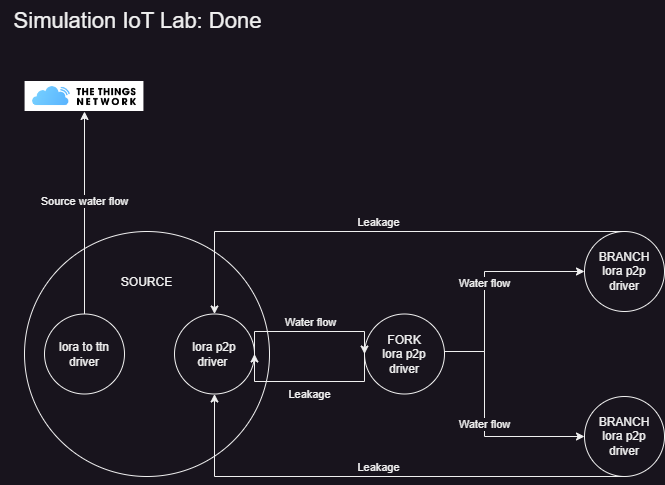

The diagram above was exported from draw.io. Its source (the exported page's mxGraphModel, read from the mxfile embedded in the PNG):
<mxGraphModel dx="1050" dy="541" grid="1" gridSize="10" guides="1" tooltips="1" connect="1" arrows="1" fold="1" page="1" pageScale="1" pageWidth="850" pageHeight="1100" math="0" shadow="0">
  <root>
    <mxCell id="0" />
    <mxCell id="1" parent="0" />
    <mxCell id="NVezCsk33KQddz3p1z8e-3" value="SOURCE&lt;br&gt;&lt;br&gt;&lt;br&gt;&lt;br&gt;&lt;br&gt;&lt;br&gt;&lt;br&gt;&lt;br&gt;&lt;br&gt;&lt;br&gt;&lt;br&gt;" style="ellipse;whiteSpace=wrap;html=1;aspect=fixed;" vertex="1" parent="1">
      <mxGeometry x="40" y="240" width="245" height="245" as="geometry" />
    </mxCell>
    <mxCell id="NVezCsk33KQddz3p1z8e-1" value="lora to ttn&lt;br&gt;driver" style="ellipse;whiteSpace=wrap;html=1;aspect=fixed;" vertex="1" parent="1">
      <mxGeometry x="60" y="322.5" width="80" height="80" as="geometry" />
    </mxCell>
    <mxCell id="NVezCsk33KQddz3p1z8e-2" value="lora p2p&lt;br&gt;driver&amp;nbsp;" style="ellipse;whiteSpace=wrap;html=1;aspect=fixed;" vertex="1" parent="1">
      <mxGeometry x="190" y="322.5" width="80" height="80" as="geometry" />
    </mxCell>
    <mxCell id="NVezCsk33KQddz3p1z8e-4" value="FORK&lt;br&gt;lora p2p&lt;br&gt;driver" style="ellipse;whiteSpace=wrap;html=1;aspect=fixed;" vertex="1" parent="1">
      <mxGeometry x="380" y="322.5" width="80" height="80" as="geometry" />
    </mxCell>
    <mxCell id="NVezCsk33KQddz3p1z8e-7" value="&lt;font style=&quot;font-size: 22px;&quot;&gt;Simulation IoT Lab: Done&lt;/font&gt;" style="text;html=1;align=center;verticalAlign=middle;resizable=0;points=[];autosize=1;strokeColor=none;fillColor=none;strokeWidth=3;" vertex="1" parent="1">
      <mxGeometry x="17.5" y="10" width="270" height="40" as="geometry" />
    </mxCell>
    <mxCell id="NVezCsk33KQddz3p1z8e-8" value="BRANCH&lt;br&gt;lora p2p&lt;br&gt;driver" style="ellipse;whiteSpace=wrap;html=1;aspect=fixed;" vertex="1" parent="1">
      <mxGeometry x="600" y="240" width="80" height="80" as="geometry" />
    </mxCell>
    <mxCell id="NVezCsk33KQddz3p1z8e-9" value="BRANCH&lt;br&gt;lora p2p&lt;br&gt;driver" style="ellipse;whiteSpace=wrap;html=1;aspect=fixed;" vertex="1" parent="1">
      <mxGeometry x="600" y="405" width="80" height="80" as="geometry" />
    </mxCell>
    <object label="Water flow" Sample="" placeholders="1" id="NVezCsk33KQddz3p1z8e-11">
      <mxCell style="edgeStyle=orthogonalEdgeStyle;rounded=0;orthogonalLoop=1;jettySize=auto;html=1;exitX=1;exitY=0.5;exitDx=0;exitDy=0;entryX=0;entryY=0.5;entryDx=0;entryDy=0;labelPosition=center;verticalLabelPosition=top;align=center;verticalAlign=bottom;" edge="1" parent="1" source="NVezCsk33KQddz3p1z8e-2" target="NVezCsk33KQddz3p1z8e-4">
        <mxGeometry relative="1" as="geometry">
          <Array as="points">
            <mxPoint x="270" y="340" />
            <mxPoint x="380" y="340" />
          </Array>
        </mxGeometry>
      </mxCell>
    </object>
    <mxCell id="NVezCsk33KQddz3p1z8e-13" value="Leakage" style="endArrow=classic;html=1;rounded=0;exitX=0;exitY=0.5;exitDx=0;exitDy=0;entryX=1;entryY=0.5;entryDx=0;entryDy=0;verticalAlign=top;edgeStyle=orthogonalEdgeStyle;" edge="1" parent="1" source="NVezCsk33KQddz3p1z8e-4" target="NVezCsk33KQddz3p1z8e-2">
      <mxGeometry width="50" height="50" relative="1" as="geometry">
        <mxPoint x="410" y="370" as="sourcePoint" />
        <mxPoint x="460" y="320" as="targetPoint" />
        <Array as="points">
          <mxPoint x="380" y="390" />
          <mxPoint x="270" y="390" />
        </Array>
      </mxGeometry>
    </mxCell>
    <object label="Water flow" Sample="" placeholders="1" id="NVezCsk33KQddz3p1z8e-15">
      <mxCell style="edgeStyle=orthogonalEdgeStyle;rounded=0;orthogonalLoop=1;jettySize=auto;html=1;exitX=1;exitY=0.5;exitDx=0;exitDy=0;entryX=0;entryY=0.5;entryDx=0;entryDy=0;labelPosition=center;verticalLabelPosition=top;align=center;verticalAlign=middle;" edge="1" parent="1" source="NVezCsk33KQddz3p1z8e-4" target="NVezCsk33KQddz3p1z8e-8">
        <mxGeometry relative="1" as="geometry">
          <mxPoint x="435" y="193" as="sourcePoint" />
          <mxPoint x="545" y="193" as="targetPoint" />
          <Array as="points">
            <mxPoint x="460" y="360" />
            <mxPoint x="500" y="360" />
            <mxPoint x="500" y="280" />
          </Array>
        </mxGeometry>
      </mxCell>
    </object>
    <object label="Water flow" Sample="" placeholders="1" id="NVezCsk33KQddz3p1z8e-16">
      <mxCell style="edgeStyle=orthogonalEdgeStyle;rounded=0;orthogonalLoop=1;jettySize=auto;html=1;entryX=0;entryY=0.5;entryDx=0;entryDy=0;labelPosition=center;verticalLabelPosition=top;align=center;verticalAlign=middle;" edge="1" parent="1" target="NVezCsk33KQddz3p1z8e-9">
        <mxGeometry relative="1" as="geometry">
          <mxPoint x="460" y="360" as="sourcePoint" />
          <mxPoint x="610" y="290" as="targetPoint" />
          <Array as="points">
            <mxPoint x="500" y="360" />
            <mxPoint x="500" y="445" />
          </Array>
        </mxGeometry>
      </mxCell>
    </object>
    <mxCell id="NVezCsk33KQddz3p1z8e-17" value="Leakage" style="endArrow=classic;html=1;rounded=0;exitX=0.5;exitY=1;exitDx=0;exitDy=0;entryX=0.5;entryY=1;entryDx=0;entryDy=0;verticalAlign=bottom;edgeStyle=orthogonalEdgeStyle;" edge="1" parent="1" source="NVezCsk33KQddz3p1z8e-9" target="NVezCsk33KQddz3p1z8e-2">
      <mxGeometry width="50" height="50" relative="1" as="geometry">
        <mxPoint x="480" y="493" as="sourcePoint" />
        <mxPoint x="370" y="493" as="targetPoint" />
        <Array as="points">
          <mxPoint x="230" y="485" />
        </Array>
      </mxGeometry>
    </mxCell>
    <mxCell id="NVezCsk33KQddz3p1z8e-18" value="Leakage" style="endArrow=classic;html=1;rounded=0;exitX=0.5;exitY=0;exitDx=0;exitDy=0;entryX=0.5;entryY=0;entryDx=0;entryDy=0;verticalAlign=bottom;edgeStyle=orthogonalEdgeStyle;" edge="1" parent="1" source="NVezCsk33KQddz3p1z8e-8" target="NVezCsk33KQddz3p1z8e-2">
      <mxGeometry width="50" height="50" relative="1" as="geometry">
        <mxPoint x="630" y="232" as="sourcePoint" />
        <mxPoint x="220" y="150" as="targetPoint" />
        <Array as="points">
          <mxPoint x="230" y="240" />
        </Array>
      </mxGeometry>
    </mxCell>
    <mxCell id="NVezCsk33KQddz3p1z8e-19" value="" style="shape=image;verticalLabelPosition=bottom;labelBackgroundColor=default;verticalAlign=top;aspect=fixed;imageAspect=0;image=data:image/png,(base64 omitted: 5476 chars);" vertex="1" parent="1">
      <mxGeometry x="40.58" y="90" width="118.85" height="30" as="geometry" />
    </mxCell>
    <mxCell id="NVezCsk33KQddz3p1z8e-20" value="Source water flow" style="endArrow=classic;html=1;rounded=0;exitX=0.5;exitY=0;exitDx=0;exitDy=0;entryX=0.5;entryY=1;entryDx=0;entryDy=0;" edge="1" parent="1" source="NVezCsk33KQddz3p1z8e-1" target="NVezCsk33KQddz3p1z8e-19">
      <mxGeometry x="0.1111" width="50" height="50" relative="1" as="geometry">
        <mxPoint x="410" y="270" as="sourcePoint" />
        <mxPoint x="460" y="220" as="targetPoint" />
        <mxPoint y="-1" as="offset" />
      </mxGeometry>
    </mxCell>
  </root>
</mxGraphModel>